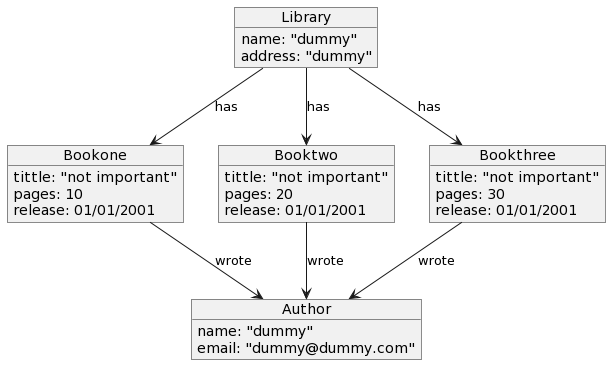

The diagram above was rendered by PlantUML. Its source (embedded in the PNG):
@startuml
Object Library {
name: "dummy"
address: "dummy"
}

Object Bookone {
tittle: "not important"
pages: 10
release: 01/01/2001
}

Object Author {
name: "dummy"
email: "dummy@dummy.com"
}

Object Booktwo {
tittle: "not important"
pages: 20
release: 01/01/2001
}

Object Bookthree {
tittle: "not important"
pages: 30
release: 01/01/2001
}

Booktwo --> Author :wrote
Bookthree --> Author :wrote
Bookone --> Author :wrote

Library --> Bookone :has
Library --> Booktwo :has
Library --> Bookthree:has
@enduml